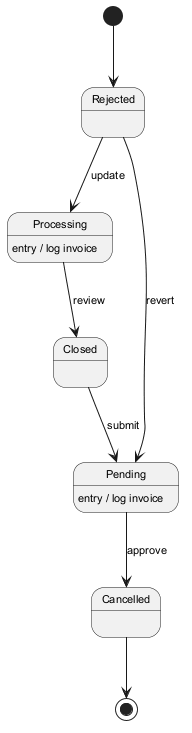

The diagram above was rendered by PlantUML. Its source (embedded in the PNG):
@startuml
skinparam backgroundColor #FFFFFF
skinparam classBackgroundColor #F3E5F5
skinparam classBorderColor #6A1B9A
skinparam defaultFontSize 11
[*] --> Rejected
Rejected --> Processing : update
Processing --> Closed : review
Processing : entry / log invoice
Closed --> Pending : submit
Pending --> Cancelled : approve
Pending : entry / log invoice
Rejected --> Pending : revert
Cancelled --> [*]
@enduml